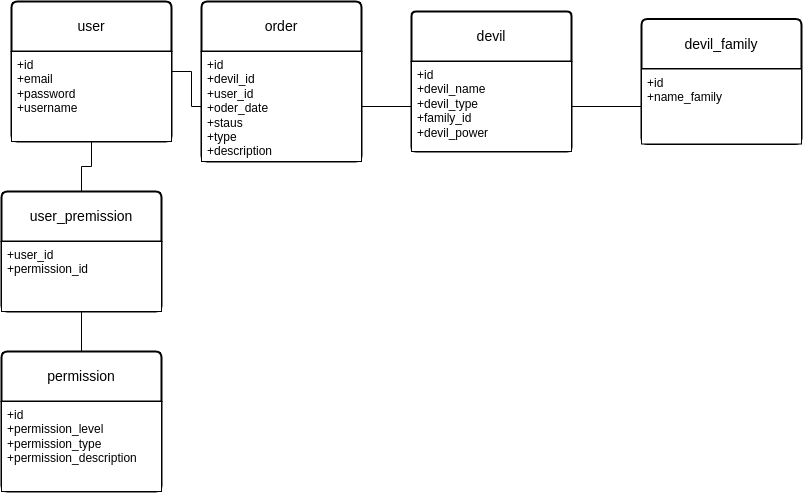

The diagram above was exported from draw.io. Its source (the exported page's mxGraphModel, read from the mxfile embedded in the PNG):
<mxGraphModel dx="865" dy="565" grid="1" gridSize="10" guides="1" tooltips="1" connect="1" arrows="1" fold="1" page="1" pageScale="1" pageWidth="850" pageHeight="1100" math="0" shadow="0" extFonts="Permanent Marker^https://fonts.googleapis.com/css?family=Permanent+Marker">
  <root>
    <mxCell id="0" />
    <mxCell id="1" parent="0" />
    <mxCell id="geqjkrpjZ-MaaPZyx3pU-1" value="devil" style="swimlane;childLayout=stackLayout;horizontal=1;startSize=50;horizontalStack=0;rounded=1;fontSize=14;fontStyle=0;strokeWidth=2;resizeParent=0;resizeLast=1;shadow=0;dashed=0;align=center;arcSize=3;whiteSpace=wrap;html=1;" parent="1" vertex="1">
      <mxGeometry x="450" y="130" width="160" height="140" as="geometry" />
    </mxCell>
    <mxCell id="geqjkrpjZ-MaaPZyx3pU-2" value="+id&lt;br&gt;+devil_name&lt;br&gt;+devil_type&lt;br&gt;+family_id&lt;br&gt;+devil_power" style="align=left;spacingLeft=4;fontSize=12;verticalAlign=top;resizable=0;rotatable=0;part=1;html=1;" parent="geqjkrpjZ-MaaPZyx3pU-1" vertex="1">
      <mxGeometry y="50" width="160" height="90" as="geometry" />
    </mxCell>
    <mxCell id="geqjkrpjZ-MaaPZyx3pU-39" value="" style="edgeStyle=orthogonalEdgeStyle;rounded=0;orthogonalLoop=1;jettySize=auto;html=1;endArrow=none;endFill=0;" parent="1" source="geqjkrpjZ-MaaPZyx3pU-5" target="geqjkrpjZ-MaaPZyx3pU-13" edge="1">
      <mxGeometry relative="1" as="geometry" />
    </mxCell>
    <mxCell id="geqjkrpjZ-MaaPZyx3pU-5" value="user" style="swimlane;childLayout=stackLayout;horizontal=1;startSize=50;horizontalStack=0;rounded=1;fontSize=14;fontStyle=0;strokeWidth=2;resizeParent=0;resizeLast=1;shadow=0;dashed=0;align=center;arcSize=4;whiteSpace=wrap;html=1;" parent="1" vertex="1">
      <mxGeometry x="50" y="120" width="160" height="140" as="geometry" />
    </mxCell>
    <mxCell id="geqjkrpjZ-MaaPZyx3pU-6" value="+id&lt;br&gt;+email&lt;br style=&quot;border-color: var(--border-color);&quot;&gt;+password&lt;br style=&quot;border-color: var(--border-color);&quot;&gt;+username" style="align=left;spacingLeft=4;fontSize=12;verticalAlign=top;resizable=0;rotatable=0;part=1;html=1;" parent="geqjkrpjZ-MaaPZyx3pU-5" vertex="1">
      <mxGeometry y="50" width="160" height="90" as="geometry" />
    </mxCell>
    <mxCell id="geqjkrpjZ-MaaPZyx3pU-12" value="order" style="swimlane;childLayout=stackLayout;horizontal=1;startSize=50;horizontalStack=0;rounded=1;fontSize=14;fontStyle=0;strokeWidth=2;resizeParent=0;resizeLast=1;shadow=0;dashed=0;align=center;arcSize=4;whiteSpace=wrap;html=1;" parent="1" vertex="1">
      <mxGeometry x="240" y="120" width="160" height="160" as="geometry" />
    </mxCell>
    <mxCell id="geqjkrpjZ-MaaPZyx3pU-13" value="+id&lt;br&gt;+devil_id&amp;nbsp;&lt;br&gt;+user_id&lt;br&gt;+oder_date&lt;br&gt;+staus&lt;br&gt;+type&lt;br&gt;+description" style="align=left;spacingLeft=4;fontSize=12;verticalAlign=top;resizable=0;rotatable=0;part=1;html=1;" parent="geqjkrpjZ-MaaPZyx3pU-12" vertex="1">
      <mxGeometry y="50" width="160" height="110" as="geometry" />
    </mxCell>
    <mxCell id="geqjkrpjZ-MaaPZyx3pU-14" value="devil_family" style="swimlane;childLayout=stackLayout;horizontal=1;startSize=50;horizontalStack=0;rounded=1;fontSize=14;fontStyle=0;strokeWidth=2;resizeParent=0;resizeLast=1;shadow=0;dashed=0;align=center;arcSize=4;whiteSpace=wrap;html=1;" parent="1" vertex="1">
      <mxGeometry x="680" y="137.5" width="160" height="125" as="geometry" />
    </mxCell>
    <mxCell id="geqjkrpjZ-MaaPZyx3pU-15" value="+id&lt;br&gt;+name_family&amp;nbsp;&lt;br&gt;" style="align=left;spacingLeft=4;fontSize=12;verticalAlign=top;resizable=0;rotatable=0;part=1;html=1;" parent="geqjkrpjZ-MaaPZyx3pU-14" vertex="1">
      <mxGeometry y="50" width="160" height="75" as="geometry" />
    </mxCell>
    <mxCell id="geqjkrpjZ-MaaPZyx3pU-32" value="" style="edgeStyle=orthogonalEdgeStyle;rounded=0;orthogonalLoop=1;jettySize=auto;html=1;endArrow=none;endFill=0;" parent="1" source="geqjkrpjZ-MaaPZyx3pU-30" target="geqjkrpjZ-MaaPZyx3pU-6" edge="1">
      <mxGeometry relative="1" as="geometry" />
    </mxCell>
    <mxCell id="geqjkrpjZ-MaaPZyx3pU-30" value="user_premission" style="swimlane;childLayout=stackLayout;horizontal=1;startSize=50;horizontalStack=0;rounded=1;fontSize=14;fontStyle=0;strokeWidth=2;resizeParent=0;resizeLast=1;shadow=0;dashed=0;align=center;arcSize=4;whiteSpace=wrap;html=1;" parent="1" vertex="1">
      <mxGeometry x="40" y="310" width="160" height="120" as="geometry" />
    </mxCell>
    <mxCell id="geqjkrpjZ-MaaPZyx3pU-31" value="+user_id&lt;br&gt;+permission_id" style="align=left;spacingLeft=4;fontSize=12;verticalAlign=top;resizable=0;rotatable=0;part=1;html=1;" parent="geqjkrpjZ-MaaPZyx3pU-30" vertex="1">
      <mxGeometry y="50" width="160" height="70" as="geometry" />
    </mxCell>
    <mxCell id="geqjkrpjZ-MaaPZyx3pU-38" value="" style="edgeStyle=orthogonalEdgeStyle;rounded=0;orthogonalLoop=1;jettySize=auto;html=1;endArrow=none;endFill=0;" parent="1" source="geqjkrpjZ-MaaPZyx3pU-34" target="geqjkrpjZ-MaaPZyx3pU-31" edge="1">
      <mxGeometry relative="1" as="geometry" />
    </mxCell>
    <mxCell id="geqjkrpjZ-MaaPZyx3pU-34" value="permission" style="swimlane;childLayout=stackLayout;horizontal=1;startSize=50;horizontalStack=0;rounded=1;fontSize=14;fontStyle=0;strokeWidth=2;resizeParent=0;resizeLast=1;shadow=0;dashed=0;align=center;arcSize=4;whiteSpace=wrap;html=1;" parent="1" vertex="1">
      <mxGeometry x="40" y="470" width="160" height="140" as="geometry" />
    </mxCell>
    <mxCell id="geqjkrpjZ-MaaPZyx3pU-35" value="+id&lt;br&gt;+permission_level&lt;br&gt;+permission_type&lt;br&gt;+permission_description" style="align=left;spacingLeft=4;fontSize=12;verticalAlign=top;resizable=0;rotatable=0;part=1;html=1;" parent="geqjkrpjZ-MaaPZyx3pU-34" vertex="1">
      <mxGeometry y="50" width="160" height="90" as="geometry" />
    </mxCell>
    <mxCell id="geqjkrpjZ-MaaPZyx3pU-43" value="" style="edgeStyle=orthogonalEdgeStyle;rounded=0;orthogonalLoop=1;jettySize=auto;html=1;endArrow=none;endFill=0;" parent="1" source="geqjkrpjZ-MaaPZyx3pU-2" target="geqjkrpjZ-MaaPZyx3pU-15" edge="1">
      <mxGeometry relative="1" as="geometry" />
    </mxCell>
    <mxCell id="geqjkrpjZ-MaaPZyx3pU-44" value="" style="edgeStyle=orthogonalEdgeStyle;rounded=0;orthogonalLoop=1;jettySize=auto;html=1;endArrow=none;endFill=0;" parent="1" source="geqjkrpjZ-MaaPZyx3pU-13" target="geqjkrpjZ-MaaPZyx3pU-2" edge="1">
      <mxGeometry relative="1" as="geometry" />
    </mxCell>
  </root>
</mxGraphModel>